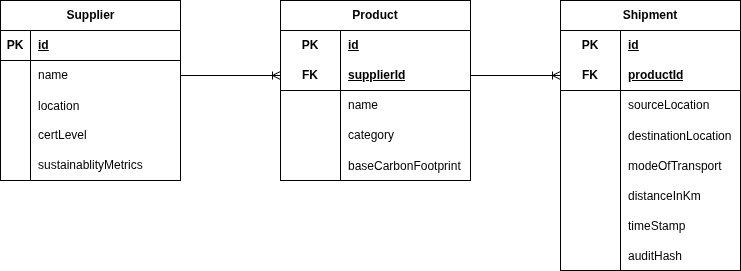

The diagram above was exported from draw.io. Its source (the exported page's mxGraphModel, read from the mxfile embedded in the PNG):
<mxGraphModel dx="872" dy="492" grid="1" gridSize="10" guides="1" tooltips="1" connect="1" arrows="1" fold="1" page="1" pageScale="1" pageWidth="827" pageHeight="1169" math="0" shadow="0">
  <root>
    <mxCell id="0" />
    <mxCell id="1" parent="0" />
    <mxCell id="1pfvdKVTebIDkAvzTqF8-4" edge="1" parent="1" source="1pfvdKVTebIDkAvzTqF8-9" style="edgeStyle=entityRelationEdgeStyle;fontSize=12;html=1;endArrow=ERoneToMany;rounded=0;exitX=1;exitY=0.5;exitDx=0;exitDy=0;entryX=0;entryY=0.5;entryDx=0;entryDy=0;" target="1pfvdKVTebIDkAvzTqF8-22" value="">
      <mxGeometry height="100" relative="1" width="100" as="geometry">
        <mxPoint x="40" y="485" as="sourcePoint" />
        <mxPoint x="210" y="350" as="targetPoint" />
      </mxGeometry>
    </mxCell>
    <mxCell id="1pfvdKVTebIDkAvzTqF8-5" parent="1" style="shape=table;startSize=30;container=1;collapsible=1;childLayout=tableLayout;fixedRows=1;rowLines=0;fontStyle=1;align=center;resizeLast=1;html=1;" value="Supplier" vertex="1">
      <mxGeometry height="180" width="180" x="50" y="70" as="geometry" />
    </mxCell>
    <mxCell id="1pfvdKVTebIDkAvzTqF8-6" parent="1pfvdKVTebIDkAvzTqF8-5" style="shape=tableRow;horizontal=0;startSize=0;swimlaneHead=0;swimlaneBody=0;fillColor=none;collapsible=0;dropTarget=0;points=[[0,0.5],[1,0.5]];portConstraint=eastwest;top=0;left=0;right=0;bottom=1;" value="" vertex="1">
      <mxGeometry height="30" width="180" y="30" as="geometry" />
    </mxCell>
    <mxCell id="1pfvdKVTebIDkAvzTqF8-7" parent="1pfvdKVTebIDkAvzTqF8-6" style="shape=partialRectangle;connectable=0;fillColor=none;top=0;left=0;bottom=0;right=0;fontStyle=1;overflow=hidden;whiteSpace=wrap;html=1;" value="PK" vertex="1">
      <mxGeometry height="30" width="30" as="geometry">
        <mxRectangle height="30" width="30" as="alternateBounds" />
      </mxGeometry>
    </mxCell>
    <mxCell id="1pfvdKVTebIDkAvzTqF8-8" parent="1pfvdKVTebIDkAvzTqF8-6" style="shape=partialRectangle;connectable=0;fillColor=none;top=0;left=0;bottom=0;right=0;align=left;spacingLeft=6;fontStyle=5;overflow=hidden;whiteSpace=wrap;html=1;" value="id" vertex="1">
      <mxGeometry height="30" width="150" x="30" as="geometry">
        <mxRectangle height="30" width="150" as="alternateBounds" />
      </mxGeometry>
    </mxCell>
    <mxCell id="1pfvdKVTebIDkAvzTqF8-9" parent="1pfvdKVTebIDkAvzTqF8-5" style="shape=tableRow;horizontal=0;startSize=0;swimlaneHead=0;swimlaneBody=0;fillColor=none;collapsible=0;dropTarget=0;points=[[0,0.5],[1,0.5]];portConstraint=eastwest;top=0;left=0;right=0;bottom=0;" value="" vertex="1">
      <mxGeometry height="30" width="180" y="60" as="geometry" />
    </mxCell>
    <mxCell id="1pfvdKVTebIDkAvzTqF8-10" parent="1pfvdKVTebIDkAvzTqF8-9" style="shape=partialRectangle;connectable=0;fillColor=none;top=0;left=0;bottom=0;right=0;editable=1;overflow=hidden;whiteSpace=wrap;html=1;" value="" vertex="1">
      <mxGeometry height="30" width="30" as="geometry">
        <mxRectangle height="30" width="30" as="alternateBounds" />
      </mxGeometry>
    </mxCell>
    <mxCell id="1pfvdKVTebIDkAvzTqF8-11" parent="1pfvdKVTebIDkAvzTqF8-9" style="shape=partialRectangle;connectable=0;fillColor=none;top=0;left=0;bottom=0;right=0;align=left;spacingLeft=6;overflow=hidden;whiteSpace=wrap;html=1;" value="name" vertex="1">
      <mxGeometry height="30" width="150" x="30" as="geometry">
        <mxRectangle height="30" width="150" as="alternateBounds" />
      </mxGeometry>
    </mxCell>
    <mxCell id="1pfvdKVTebIDkAvzTqF8-46" parent="1pfvdKVTebIDkAvzTqF8-5" style="shape=tableRow;horizontal=0;startSize=0;swimlaneHead=0;swimlaneBody=0;fillColor=none;collapsible=0;dropTarget=0;points=[[0,0.5],[1,0.5]];portConstraint=eastwest;top=0;left=0;right=0;bottom=0;" value="" vertex="1">
      <mxGeometry height="30" width="180" y="90" as="geometry" />
    </mxCell>
    <mxCell id="1pfvdKVTebIDkAvzTqF8-47" parent="1pfvdKVTebIDkAvzTqF8-46" style="shape=partialRectangle;connectable=0;fillColor=none;top=0;left=0;bottom=0;right=0;editable=1;overflow=hidden;" value="" vertex="1">
      <mxGeometry height="30" width="30" as="geometry">
        <mxRectangle height="30" width="30" as="alternateBounds" />
      </mxGeometry>
    </mxCell>
    <mxCell id="1pfvdKVTebIDkAvzTqF8-48" parent="1pfvdKVTebIDkAvzTqF8-46" style="shape=partialRectangle;connectable=0;fillColor=none;top=0;left=0;bottom=0;right=0;align=left;spacingLeft=6;overflow=hidden;" value="location" vertex="1">
      <mxGeometry height="30" width="150" x="30" as="geometry">
        <mxRectangle height="30" width="150" as="alternateBounds" />
      </mxGeometry>
    </mxCell>
    <mxCell id="1pfvdKVTebIDkAvzTqF8-12" parent="1pfvdKVTebIDkAvzTqF8-5" style="shape=tableRow;horizontal=0;startSize=0;swimlaneHead=0;swimlaneBody=0;fillColor=none;collapsible=0;dropTarget=0;points=[[0,0.5],[1,0.5]];portConstraint=eastwest;top=0;left=0;right=0;bottom=0;" value="" vertex="1">
      <mxGeometry height="30" width="180" y="120" as="geometry" />
    </mxCell>
    <mxCell id="1pfvdKVTebIDkAvzTqF8-13" parent="1pfvdKVTebIDkAvzTqF8-12" style="shape=partialRectangle;connectable=0;fillColor=none;top=0;left=0;bottom=0;right=0;editable=1;overflow=hidden;whiteSpace=wrap;html=1;" value="" vertex="1">
      <mxGeometry height="30" width="30" as="geometry">
        <mxRectangle height="30" width="30" as="alternateBounds" />
      </mxGeometry>
    </mxCell>
    <mxCell id="1pfvdKVTebIDkAvzTqF8-14" parent="1pfvdKVTebIDkAvzTqF8-12" style="shape=partialRectangle;connectable=0;fillColor=none;top=0;left=0;bottom=0;right=0;align=left;spacingLeft=6;overflow=hidden;whiteSpace=wrap;html=1;" value="certLevel" vertex="1">
      <mxGeometry height="30" width="150" x="30" as="geometry">
        <mxRectangle height="30" width="150" as="alternateBounds" />
      </mxGeometry>
    </mxCell>
    <mxCell id="1pfvdKVTebIDkAvzTqF8-15" parent="1pfvdKVTebIDkAvzTqF8-5" style="shape=tableRow;horizontal=0;startSize=0;swimlaneHead=0;swimlaneBody=0;fillColor=none;collapsible=0;dropTarget=0;points=[[0,0.5],[1,0.5]];portConstraint=eastwest;top=0;left=0;right=0;bottom=0;" value="" vertex="1">
      <mxGeometry height="30" width="180" y="150" as="geometry" />
    </mxCell>
    <mxCell id="1pfvdKVTebIDkAvzTqF8-16" parent="1pfvdKVTebIDkAvzTqF8-15" style="shape=partialRectangle;connectable=0;fillColor=none;top=0;left=0;bottom=0;right=0;editable=1;overflow=hidden;whiteSpace=wrap;html=1;" value="" vertex="1">
      <mxGeometry height="30" width="30" as="geometry">
        <mxRectangle height="30" width="30" as="alternateBounds" />
      </mxGeometry>
    </mxCell>
    <mxCell id="1pfvdKVTebIDkAvzTqF8-17" parent="1pfvdKVTebIDkAvzTqF8-15" style="shape=partialRectangle;connectable=0;fillColor=none;top=0;left=0;bottom=0;right=0;align=left;spacingLeft=6;overflow=hidden;whiteSpace=wrap;html=1;" value="sustainablityMetrics" vertex="1">
      <mxGeometry height="30" width="150" x="30" as="geometry">
        <mxRectangle height="30" width="150" as="alternateBounds" />
      </mxGeometry>
    </mxCell>
    <mxCell id="1pfvdKVTebIDkAvzTqF8-18" parent="1" style="shape=table;startSize=30;container=1;collapsible=1;childLayout=tableLayout;fixedRows=1;rowLines=0;fontStyle=1;align=center;resizeLast=1;html=1;whiteSpace=wrap;" value="Product" vertex="1">
      <mxGeometry height="180" width="190" x="330" y="70" as="geometry" />
    </mxCell>
    <mxCell id="1pfvdKVTebIDkAvzTqF8-19" parent="1pfvdKVTebIDkAvzTqF8-18" style="shape=tableRow;horizontal=0;startSize=0;swimlaneHead=0;swimlaneBody=0;fillColor=none;collapsible=0;dropTarget=0;points=[[0,0.5],[1,0.5]];portConstraint=eastwest;top=0;left=0;right=0;bottom=0;html=1;" value="" vertex="1">
      <mxGeometry height="30" width="190" y="30" as="geometry" />
    </mxCell>
    <mxCell id="1pfvdKVTebIDkAvzTqF8-20" parent="1pfvdKVTebIDkAvzTqF8-19" style="shape=partialRectangle;connectable=0;fillColor=none;top=0;left=0;bottom=0;right=0;fontStyle=1;overflow=hidden;html=1;whiteSpace=wrap;" value="PK" vertex="1">
      <mxGeometry height="30" width="60" as="geometry">
        <mxRectangle height="30" width="60" as="alternateBounds" />
      </mxGeometry>
    </mxCell>
    <mxCell id="1pfvdKVTebIDkAvzTqF8-21" parent="1pfvdKVTebIDkAvzTqF8-19" style="shape=partialRectangle;connectable=0;fillColor=none;top=0;left=0;bottom=0;right=0;align=left;spacingLeft=6;fontStyle=5;overflow=hidden;html=1;whiteSpace=wrap;" value="id" vertex="1">
      <mxGeometry height="30" width="130" x="60" as="geometry">
        <mxRectangle height="30" width="130" as="alternateBounds" />
      </mxGeometry>
    </mxCell>
    <mxCell id="1pfvdKVTebIDkAvzTqF8-22" parent="1pfvdKVTebIDkAvzTqF8-18" style="shape=tableRow;horizontal=0;startSize=0;swimlaneHead=0;swimlaneBody=0;fillColor=none;collapsible=0;dropTarget=0;points=[[0,0.5],[1,0.5]];portConstraint=eastwest;top=0;left=0;right=0;bottom=1;html=1;" value="" vertex="1">
      <mxGeometry height="30" width="190" y="60" as="geometry" />
    </mxCell>
    <mxCell id="1pfvdKVTebIDkAvzTqF8-23" parent="1pfvdKVTebIDkAvzTqF8-22" style="shape=partialRectangle;connectable=0;fillColor=none;top=0;left=0;bottom=0;right=0;fontStyle=1;overflow=hidden;html=1;whiteSpace=wrap;" value="FK" vertex="1">
      <mxGeometry height="30" width="60" as="geometry">
        <mxRectangle height="30" width="60" as="alternateBounds" />
      </mxGeometry>
    </mxCell>
    <mxCell id="1pfvdKVTebIDkAvzTqF8-24" parent="1pfvdKVTebIDkAvzTqF8-22" style="shape=partialRectangle;connectable=0;fillColor=none;top=0;left=0;bottom=0;right=0;align=left;spacingLeft=6;fontStyle=5;overflow=hidden;html=1;whiteSpace=wrap;" value="supplierId" vertex="1">
      <mxGeometry height="30" width="130" x="60" as="geometry">
        <mxRectangle height="30" width="130" as="alternateBounds" />
      </mxGeometry>
    </mxCell>
    <mxCell id="1pfvdKVTebIDkAvzTqF8-25" parent="1pfvdKVTebIDkAvzTqF8-18" style="shape=tableRow;horizontal=0;startSize=0;swimlaneHead=0;swimlaneBody=0;fillColor=none;collapsible=0;dropTarget=0;points=[[0,0.5],[1,0.5]];portConstraint=eastwest;top=0;left=0;right=0;bottom=0;html=1;" value="" vertex="1">
      <mxGeometry height="30" width="190" y="90" as="geometry" />
    </mxCell>
    <mxCell id="1pfvdKVTebIDkAvzTqF8-26" parent="1pfvdKVTebIDkAvzTqF8-25" style="shape=partialRectangle;connectable=0;fillColor=none;top=0;left=0;bottom=0;right=0;editable=1;overflow=hidden;html=1;whiteSpace=wrap;" value="" vertex="1">
      <mxGeometry height="30" width="60" as="geometry">
        <mxRectangle height="30" width="60" as="alternateBounds" />
      </mxGeometry>
    </mxCell>
    <mxCell id="1pfvdKVTebIDkAvzTqF8-27" parent="1pfvdKVTebIDkAvzTqF8-25" style="shape=partialRectangle;connectable=0;fillColor=none;top=0;left=0;bottom=0;right=0;align=left;spacingLeft=6;overflow=hidden;html=1;whiteSpace=wrap;" value="name" vertex="1">
      <mxGeometry height="30" width="130" x="60" as="geometry">
        <mxRectangle height="30" width="130" as="alternateBounds" />
      </mxGeometry>
    </mxCell>
    <mxCell id="1pfvdKVTebIDkAvzTqF8-28" parent="1pfvdKVTebIDkAvzTqF8-18" style="shape=tableRow;horizontal=0;startSize=0;swimlaneHead=0;swimlaneBody=0;fillColor=none;collapsible=0;dropTarget=0;points=[[0,0.5],[1,0.5]];portConstraint=eastwest;top=0;left=0;right=0;bottom=0;html=1;" value="" vertex="1">
      <mxGeometry height="30" width="190" y="120" as="geometry" />
    </mxCell>
    <mxCell id="1pfvdKVTebIDkAvzTqF8-29" parent="1pfvdKVTebIDkAvzTqF8-28" style="shape=partialRectangle;connectable=0;fillColor=none;top=0;left=0;bottom=0;right=0;editable=1;overflow=hidden;html=1;whiteSpace=wrap;" value="" vertex="1">
      <mxGeometry height="30" width="60" as="geometry">
        <mxRectangle height="30" width="60" as="alternateBounds" />
      </mxGeometry>
    </mxCell>
    <mxCell id="1pfvdKVTebIDkAvzTqF8-30" parent="1pfvdKVTebIDkAvzTqF8-28" style="shape=partialRectangle;connectable=0;fillColor=none;top=0;left=0;bottom=0;right=0;align=left;spacingLeft=6;overflow=hidden;html=1;whiteSpace=wrap;" value="category" vertex="1">
      <mxGeometry height="30" width="130" x="60" as="geometry">
        <mxRectangle height="30" width="130" as="alternateBounds" />
      </mxGeometry>
    </mxCell>
    <mxCell id="1pfvdKVTebIDkAvzTqF8-50" parent="1pfvdKVTebIDkAvzTqF8-18" style="shape=tableRow;horizontal=0;startSize=0;swimlaneHead=0;swimlaneBody=0;fillColor=none;collapsible=0;dropTarget=0;points=[[0,0.5],[1,0.5]];portConstraint=eastwest;top=0;left=0;right=0;bottom=0;" value="" vertex="1">
      <mxGeometry height="30" width="190" y="150" as="geometry" />
    </mxCell>
    <mxCell id="1pfvdKVTebIDkAvzTqF8-51" parent="1pfvdKVTebIDkAvzTqF8-50" style="shape=partialRectangle;connectable=0;fillColor=none;top=0;left=0;bottom=0;right=0;editable=1;overflow=hidden;" value="" vertex="1">
      <mxGeometry height="30" width="60" as="geometry">
        <mxRectangle height="30" width="60" as="alternateBounds" />
      </mxGeometry>
    </mxCell>
    <mxCell id="1pfvdKVTebIDkAvzTqF8-52" parent="1pfvdKVTebIDkAvzTqF8-50" style="shape=partialRectangle;connectable=0;fillColor=none;top=0;left=0;bottom=0;right=0;align=left;spacingLeft=6;overflow=hidden;" value="baseCarbonFootprint" vertex="1">
      <mxGeometry height="30" width="130" x="60" as="geometry">
        <mxRectangle height="30" width="130" as="alternateBounds" />
      </mxGeometry>
    </mxCell>
    <mxCell id="1pfvdKVTebIDkAvzTqF8-31" parent="1" style="shape=table;startSize=30;container=1;collapsible=1;childLayout=tableLayout;fixedRows=1;rowLines=0;fontStyle=1;align=center;resizeLast=1;html=1;whiteSpace=wrap;" value="Shipment" vertex="1">
      <mxGeometry height="270" width="180" x="610" y="70" as="geometry">
        <mxRectangle height="30" width="90" x="610" y="70" as="alternateBounds" />
      </mxGeometry>
    </mxCell>
    <mxCell id="1pfvdKVTebIDkAvzTqF8-32" parent="1pfvdKVTebIDkAvzTqF8-31" style="shape=tableRow;horizontal=0;startSize=0;swimlaneHead=0;swimlaneBody=0;fillColor=none;collapsible=0;dropTarget=0;points=[[0,0.5],[1,0.5]];portConstraint=eastwest;top=0;left=0;right=0;bottom=0;html=1;" value="" vertex="1">
      <mxGeometry height="30" width="180" y="30" as="geometry" />
    </mxCell>
    <mxCell id="1pfvdKVTebIDkAvzTqF8-33" parent="1pfvdKVTebIDkAvzTqF8-32" style="shape=partialRectangle;connectable=0;fillColor=none;top=0;left=0;bottom=0;right=0;fontStyle=1;overflow=hidden;html=1;whiteSpace=wrap;" value="PK" vertex="1">
      <mxGeometry height="30" width="60" as="geometry">
        <mxRectangle height="30" width="60" as="alternateBounds" />
      </mxGeometry>
    </mxCell>
    <mxCell id="1pfvdKVTebIDkAvzTqF8-34" parent="1pfvdKVTebIDkAvzTqF8-32" style="shape=partialRectangle;connectable=0;fillColor=none;top=0;left=0;bottom=0;right=0;align=left;spacingLeft=6;fontStyle=5;overflow=hidden;html=1;whiteSpace=wrap;" value="id" vertex="1">
      <mxGeometry height="30" width="120" x="60" as="geometry">
        <mxRectangle height="30" width="120" as="alternateBounds" />
      </mxGeometry>
    </mxCell>
    <mxCell id="1pfvdKVTebIDkAvzTqF8-35" parent="1pfvdKVTebIDkAvzTqF8-31" style="shape=tableRow;horizontal=0;startSize=0;swimlaneHead=0;swimlaneBody=0;fillColor=none;collapsible=0;dropTarget=0;points=[[0,0.5],[1,0.5]];portConstraint=eastwest;top=0;left=0;right=0;bottom=1;html=1;" value="" vertex="1">
      <mxGeometry height="30" width="180" y="60" as="geometry" />
    </mxCell>
    <mxCell id="1pfvdKVTebIDkAvzTqF8-36" parent="1pfvdKVTebIDkAvzTqF8-35" style="shape=partialRectangle;connectable=0;fillColor=none;top=0;left=0;bottom=0;right=0;fontStyle=1;overflow=hidden;html=1;whiteSpace=wrap;" value="FK" vertex="1">
      <mxGeometry height="30" width="60" as="geometry">
        <mxRectangle height="30" width="60" as="alternateBounds" />
      </mxGeometry>
    </mxCell>
    <mxCell id="1pfvdKVTebIDkAvzTqF8-37" parent="1pfvdKVTebIDkAvzTqF8-35" style="shape=partialRectangle;connectable=0;fillColor=none;top=0;left=0;bottom=0;right=0;align=left;spacingLeft=6;fontStyle=5;overflow=hidden;html=1;whiteSpace=wrap;" value="productId" vertex="1">
      <mxGeometry height="30" width="120" x="60" as="geometry">
        <mxRectangle height="30" width="120" as="alternateBounds" />
      </mxGeometry>
    </mxCell>
    <mxCell id="1pfvdKVTebIDkAvzTqF8-41" parent="1pfvdKVTebIDkAvzTqF8-31" style="shape=tableRow;horizontal=0;startSize=0;swimlaneHead=0;swimlaneBody=0;fillColor=none;collapsible=0;dropTarget=0;points=[[0,0.5],[1,0.5]];portConstraint=eastwest;top=0;left=0;right=0;bottom=0;html=1;" value="" vertex="1">
      <mxGeometry height="30" width="180" y="90" as="geometry" />
    </mxCell>
    <mxCell id="1pfvdKVTebIDkAvzTqF8-42" parent="1pfvdKVTebIDkAvzTqF8-41" style="shape=partialRectangle;connectable=0;fillColor=none;top=0;left=0;bottom=0;right=0;editable=1;overflow=hidden;html=1;whiteSpace=wrap;" value="" vertex="1">
      <mxGeometry height="30" width="60" as="geometry">
        <mxRectangle height="30" width="60" as="alternateBounds" />
      </mxGeometry>
    </mxCell>
    <mxCell id="1pfvdKVTebIDkAvzTqF8-43" parent="1pfvdKVTebIDkAvzTqF8-41" style="shape=partialRectangle;connectable=0;fillColor=none;top=0;left=0;bottom=0;right=0;align=left;spacingLeft=6;overflow=hidden;html=1;whiteSpace=wrap;" value="sourceLocation" vertex="1">
      <mxGeometry height="30" width="120" x="60" as="geometry">
        <mxRectangle height="30" width="120" as="alternateBounds" />
      </mxGeometry>
    </mxCell>
    <mxCell id="1pfvdKVTebIDkAvzTqF8-62" parent="1pfvdKVTebIDkAvzTqF8-31" style="shape=tableRow;horizontal=0;startSize=0;swimlaneHead=0;swimlaneBody=0;fillColor=none;collapsible=0;dropTarget=0;points=[[0,0.5],[1,0.5]];portConstraint=eastwest;top=0;left=0;right=0;bottom=0;" value="" vertex="1">
      <mxGeometry height="30" width="180" y="120" as="geometry" />
    </mxCell>
    <mxCell id="1pfvdKVTebIDkAvzTqF8-63" parent="1pfvdKVTebIDkAvzTqF8-62" style="shape=partialRectangle;connectable=0;fillColor=none;top=0;left=0;bottom=0;right=0;editable=1;overflow=hidden;" value="" vertex="1">
      <mxGeometry height="30" width="60" as="geometry">
        <mxRectangle height="30" width="60" as="alternateBounds" />
      </mxGeometry>
    </mxCell>
    <mxCell id="1pfvdKVTebIDkAvzTqF8-64" parent="1pfvdKVTebIDkAvzTqF8-62" style="shape=partialRectangle;connectable=0;fillColor=none;top=0;left=0;bottom=0;right=0;align=left;spacingLeft=6;overflow=hidden;" value="destinationLocation" vertex="1">
      <mxGeometry height="30" width="120" x="60" as="geometry">
        <mxRectangle height="30" width="120" as="alternateBounds" />
      </mxGeometry>
    </mxCell>
    <mxCell id="1pfvdKVTebIDkAvzTqF8-66" parent="1pfvdKVTebIDkAvzTqF8-31" style="shape=tableRow;horizontal=0;startSize=0;swimlaneHead=0;swimlaneBody=0;fillColor=none;collapsible=0;dropTarget=0;points=[[0,0.5],[1,0.5]];portConstraint=eastwest;top=0;left=0;right=0;bottom=0;" value="" vertex="1">
      <mxGeometry height="30" width="180" y="150" as="geometry" />
    </mxCell>
    <mxCell id="1pfvdKVTebIDkAvzTqF8-67" parent="1pfvdKVTebIDkAvzTqF8-66" style="shape=partialRectangle;connectable=0;fillColor=none;top=0;left=0;bottom=0;right=0;editable=1;overflow=hidden;" value="" vertex="1">
      <mxGeometry height="30" width="60" as="geometry">
        <mxRectangle height="30" width="60" as="alternateBounds" />
      </mxGeometry>
    </mxCell>
    <mxCell id="1pfvdKVTebIDkAvzTqF8-68" parent="1pfvdKVTebIDkAvzTqF8-66" style="shape=partialRectangle;connectable=0;fillColor=none;top=0;left=0;bottom=0;right=0;align=left;spacingLeft=6;overflow=hidden;" value="modeOfTransport" vertex="1">
      <mxGeometry height="30" width="120" x="60" as="geometry">
        <mxRectangle height="30" width="120" as="alternateBounds" />
      </mxGeometry>
    </mxCell>
    <mxCell id="1pfvdKVTebIDkAvzTqF8-58" parent="1pfvdKVTebIDkAvzTqF8-31" style="shape=tableRow;horizontal=0;startSize=0;swimlaneHead=0;swimlaneBody=0;fillColor=none;collapsible=0;dropTarget=0;points=[[0,0.5],[1,0.5]];portConstraint=eastwest;top=0;left=0;right=0;bottom=0;" value="" vertex="1">
      <mxGeometry height="30" width="180" y="180" as="geometry" />
    </mxCell>
    <mxCell id="1pfvdKVTebIDkAvzTqF8-59" parent="1pfvdKVTebIDkAvzTqF8-58" style="shape=partialRectangle;connectable=0;fillColor=none;top=0;left=0;bottom=0;right=0;editable=1;overflow=hidden;" value="" vertex="1">
      <mxGeometry height="30" width="60" as="geometry">
        <mxRectangle height="30" width="60" as="alternateBounds" />
      </mxGeometry>
    </mxCell>
    <mxCell id="1pfvdKVTebIDkAvzTqF8-60" parent="1pfvdKVTebIDkAvzTqF8-58" style="shape=partialRectangle;connectable=0;fillColor=none;top=0;left=0;bottom=0;right=0;align=left;spacingLeft=6;overflow=hidden;" value="distanceInKm" vertex="1">
      <mxGeometry height="30" width="120" x="60" as="geometry">
        <mxRectangle height="30" width="120" as="alternateBounds" />
      </mxGeometry>
    </mxCell>
    <mxCell id="1pfvdKVTebIDkAvzTqF8-54" parent="1pfvdKVTebIDkAvzTqF8-31" style="shape=tableRow;horizontal=0;startSize=0;swimlaneHead=0;swimlaneBody=0;fillColor=none;collapsible=0;dropTarget=0;points=[[0,0.5],[1,0.5]];portConstraint=eastwest;top=0;left=0;right=0;bottom=0;" value="" vertex="1">
      <mxGeometry height="30" width="180" y="210" as="geometry" />
    </mxCell>
    <mxCell id="1pfvdKVTebIDkAvzTqF8-55" parent="1pfvdKVTebIDkAvzTqF8-54" style="shape=partialRectangle;connectable=0;fillColor=none;top=0;left=0;bottom=0;right=0;editable=1;overflow=hidden;" value="" vertex="1">
      <mxGeometry height="30" width="60" as="geometry">
        <mxRectangle height="30" width="60" as="alternateBounds" />
      </mxGeometry>
    </mxCell>
    <mxCell id="1pfvdKVTebIDkAvzTqF8-56" parent="1pfvdKVTebIDkAvzTqF8-54" style="shape=partialRectangle;connectable=0;fillColor=none;top=0;left=0;bottom=0;right=0;align=left;spacingLeft=6;overflow=hidden;" value="timeStamp" vertex="1">
      <mxGeometry height="30" width="120" x="60" as="geometry">
        <mxRectangle height="30" width="120" as="alternateBounds" />
      </mxGeometry>
    </mxCell>
    <mxCell id="1pfvdKVTebIDkAvzTqF8-70" parent="1pfvdKVTebIDkAvzTqF8-31" style="shape=tableRow;horizontal=0;startSize=0;swimlaneHead=0;swimlaneBody=0;fillColor=none;collapsible=0;dropTarget=0;points=[[0,0.5],[1,0.5]];portConstraint=eastwest;top=0;left=0;right=0;bottom=0;" value="" vertex="1">
      <mxGeometry height="30" width="180" y="240" as="geometry" />
    </mxCell>
    <mxCell id="1pfvdKVTebIDkAvzTqF8-71" parent="1pfvdKVTebIDkAvzTqF8-70" style="shape=partialRectangle;connectable=0;fillColor=none;top=0;left=0;bottom=0;right=0;editable=1;overflow=hidden;" value="" vertex="1">
      <mxGeometry height="30" width="60" as="geometry">
        <mxRectangle height="30" width="60" as="alternateBounds" />
      </mxGeometry>
    </mxCell>
    <mxCell id="1pfvdKVTebIDkAvzTqF8-72" parent="1pfvdKVTebIDkAvzTqF8-70" style="shape=partialRectangle;connectable=0;fillColor=none;top=0;left=0;bottom=0;right=0;align=left;spacingLeft=6;overflow=hidden;" value="auditHash" vertex="1">
      <mxGeometry height="30" width="120" x="60" as="geometry">
        <mxRectangle height="30" width="120" as="alternateBounds" />
      </mxGeometry>
    </mxCell>
    <mxCell id="1pfvdKVTebIDkAvzTqF8-44" edge="1" parent="1" source="1pfvdKVTebIDkAvzTqF8-22" style="edgeStyle=entityRelationEdgeStyle;fontSize=12;html=1;endArrow=ERoneToMany;rounded=0;exitX=1;exitY=0.5;exitDx=0;exitDy=0;entryX=0;entryY=0.5;entryDx=0;entryDy=0;" target="1pfvdKVTebIDkAvzTqF8-35" value="">
      <mxGeometry height="100" relative="1" width="100" as="geometry">
        <mxPoint x="380" y="310" as="sourcePoint" />
        <mxPoint x="480" y="210" as="targetPoint" />
      </mxGeometry>
    </mxCell>
  </root>
</mxGraphModel>